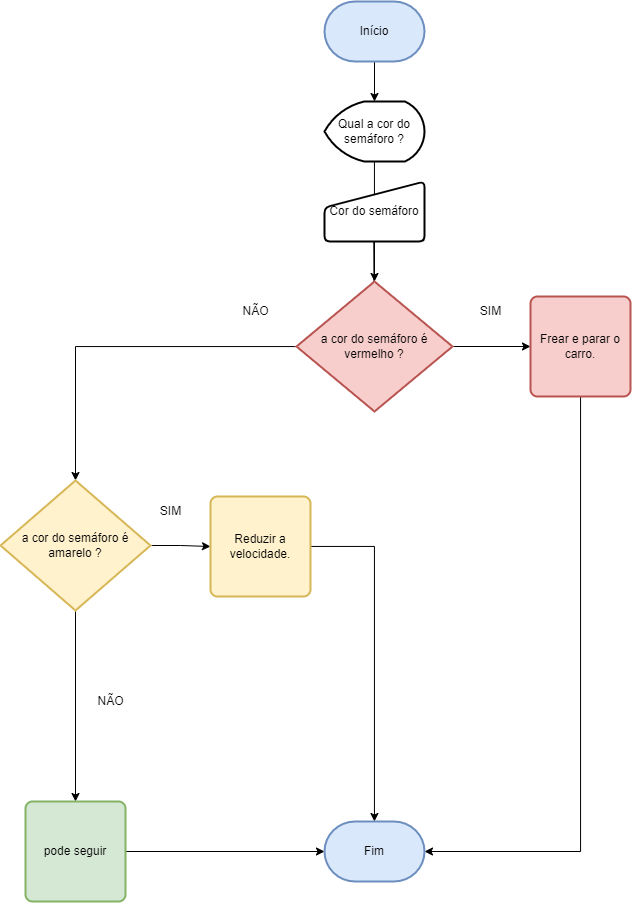

The diagram above was exported from draw.io. Its source (the exported page's mxGraphModel, read from the mxfile embedded in the PNG):
<mxGraphModel dx="1235" dy="684" grid="1" gridSize="10" guides="1" tooltips="1" connect="1" arrows="1" fold="1" page="1" pageScale="1" pageWidth="827" pageHeight="1169" math="0" shadow="0">
  <root>
    <mxCell id="0" />
    <mxCell id="1" parent="0" />
    <mxCell id="U_tbg-z2aMRyqDDXU0u2-10" style="edgeStyle=orthogonalEdgeStyle;rounded=0;orthogonalLoop=1;jettySize=auto;html=1;" edge="1" parent="1" source="U_tbg-z2aMRyqDDXU0u2-1" target="U_tbg-z2aMRyqDDXU0u2-2">
      <mxGeometry relative="1" as="geometry" />
    </mxCell>
    <mxCell id="U_tbg-z2aMRyqDDXU0u2-1" value="Início" style="strokeWidth=2;html=1;shape=mxgraph.flowchart.terminator;whiteSpace=wrap;fillColor=#dae8fc;strokeColor=#6c8ebf;" vertex="1" parent="1">
      <mxGeometry x="364" y="40" width="100" height="60" as="geometry" />
    </mxCell>
    <mxCell id="U_tbg-z2aMRyqDDXU0u2-11" style="edgeStyle=orthogonalEdgeStyle;rounded=0;orthogonalLoop=1;jettySize=auto;html=1;entryX=0.49;entryY=0.229;entryDx=0;entryDy=0;entryPerimeter=0;" edge="1" parent="1" source="U_tbg-z2aMRyqDDXU0u2-2" target="U_tbg-z2aMRyqDDXU0u2-3">
      <mxGeometry relative="1" as="geometry">
        <Array as="points">
          <mxPoint x="414" y="394" />
        </Array>
      </mxGeometry>
    </mxCell>
    <mxCell id="U_tbg-z2aMRyqDDXU0u2-2" value="Qual a cor do semáforo ?" style="strokeWidth=2;html=1;shape=mxgraph.flowchart.display;whiteSpace=wrap;" vertex="1" parent="1">
      <mxGeometry x="364" y="140" width="100" height="60" as="geometry" />
    </mxCell>
    <mxCell id="U_tbg-z2aMRyqDDXU0u2-12" style="edgeStyle=orthogonalEdgeStyle;rounded=0;orthogonalLoop=1;jettySize=auto;html=1;entryX=0.5;entryY=0;entryDx=0;entryDy=0;entryPerimeter=0;" edge="1" parent="1" source="U_tbg-z2aMRyqDDXU0u2-3" target="U_tbg-z2aMRyqDDXU0u2-4">
      <mxGeometry relative="1" as="geometry" />
    </mxCell>
    <mxCell id="U_tbg-z2aMRyqDDXU0u2-3" value="Cor do semáforo" style="html=1;strokeWidth=2;shape=manualInput;whiteSpace=wrap;rounded=1;size=26;arcSize=11;" vertex="1" parent="1">
      <mxGeometry x="364" y="220" width="100" height="60" as="geometry" />
    </mxCell>
    <mxCell id="U_tbg-z2aMRyqDDXU0u2-13" style="edgeStyle=orthogonalEdgeStyle;rounded=0;orthogonalLoop=1;jettySize=auto;html=1;entryX=0;entryY=0.5;entryDx=0;entryDy=0;" edge="1" parent="1" source="U_tbg-z2aMRyqDDXU0u2-4" target="U_tbg-z2aMRyqDDXU0u2-5">
      <mxGeometry relative="1" as="geometry" />
    </mxCell>
    <mxCell id="U_tbg-z2aMRyqDDXU0u2-21" style="edgeStyle=orthogonalEdgeStyle;rounded=0;orthogonalLoop=1;jettySize=auto;html=1;" edge="1" parent="1" source="U_tbg-z2aMRyqDDXU0u2-4" target="U_tbg-z2aMRyqDDXU0u2-6">
      <mxGeometry relative="1" as="geometry" />
    </mxCell>
    <mxCell id="U_tbg-z2aMRyqDDXU0u2-4" value="a cor do semáforo é vermelho ?" style="strokeWidth=2;html=1;shape=mxgraph.flowchart.decision;whiteSpace=wrap;fillColor=#f8cecc;strokeColor=#b85450;" vertex="1" parent="1">
      <mxGeometry x="336" y="320" width="156" height="130" as="geometry" />
    </mxCell>
    <mxCell id="U_tbg-z2aMRyqDDXU0u2-16" style="edgeStyle=orthogonalEdgeStyle;rounded=0;orthogonalLoop=1;jettySize=auto;html=1;entryX=1;entryY=0.5;entryDx=0;entryDy=0;entryPerimeter=0;" edge="1" parent="1" source="U_tbg-z2aMRyqDDXU0u2-5" target="U_tbg-z2aMRyqDDXU0u2-9">
      <mxGeometry relative="1" as="geometry">
        <mxPoint x="620" y="900" as="targetPoint" />
        <Array as="points">
          <mxPoint x="620" y="890" />
        </Array>
      </mxGeometry>
    </mxCell>
    <mxCell id="U_tbg-z2aMRyqDDXU0u2-5" value="Frear e parar o carro." style="rounded=1;whiteSpace=wrap;html=1;absoluteArcSize=1;arcSize=14;strokeWidth=2;fillColor=#f8cecc;strokeColor=#b85450;" vertex="1" parent="1">
      <mxGeometry x="570" y="335" width="100" height="100" as="geometry" />
    </mxCell>
    <mxCell id="U_tbg-z2aMRyqDDXU0u2-22" style="edgeStyle=orthogonalEdgeStyle;rounded=0;orthogonalLoop=1;jettySize=auto;html=1;entryX=0;entryY=0.5;entryDx=0;entryDy=0;" edge="1" parent="1" source="U_tbg-z2aMRyqDDXU0u2-6" target="U_tbg-z2aMRyqDDXU0u2-7">
      <mxGeometry relative="1" as="geometry" />
    </mxCell>
    <mxCell id="U_tbg-z2aMRyqDDXU0u2-25" style="edgeStyle=orthogonalEdgeStyle;rounded=0;orthogonalLoop=1;jettySize=auto;html=1;" edge="1" parent="1" source="U_tbg-z2aMRyqDDXU0u2-6" target="U_tbg-z2aMRyqDDXU0u2-8">
      <mxGeometry relative="1" as="geometry" />
    </mxCell>
    <mxCell id="U_tbg-z2aMRyqDDXU0u2-6" value="a cor do semáforo é amarelo ?&lt;br&gt;" style="strokeWidth=2;html=1;shape=mxgraph.flowchart.decision;whiteSpace=wrap;fillColor=#fff2cc;strokeColor=#d6b656;" vertex="1" parent="1">
      <mxGeometry x="40" y="519" width="150" height="130" as="geometry" />
    </mxCell>
    <mxCell id="U_tbg-z2aMRyqDDXU0u2-24" style="edgeStyle=orthogonalEdgeStyle;rounded=0;orthogonalLoop=1;jettySize=auto;html=1;" edge="1" parent="1" source="U_tbg-z2aMRyqDDXU0u2-7" target="U_tbg-z2aMRyqDDXU0u2-9">
      <mxGeometry relative="1" as="geometry" />
    </mxCell>
    <mxCell id="U_tbg-z2aMRyqDDXU0u2-7" value="Reduzir a velocidade." style="rounded=1;whiteSpace=wrap;html=1;absoluteArcSize=1;arcSize=14;strokeWidth=2;fillColor=#fff2cc;strokeColor=#d6b656;" vertex="1" parent="1">
      <mxGeometry x="250" y="535" width="100" height="100" as="geometry" />
    </mxCell>
    <mxCell id="U_tbg-z2aMRyqDDXU0u2-26" style="edgeStyle=orthogonalEdgeStyle;rounded=0;orthogonalLoop=1;jettySize=auto;html=1;entryX=0;entryY=0.5;entryDx=0;entryDy=0;entryPerimeter=0;" edge="1" parent="1" source="U_tbg-z2aMRyqDDXU0u2-8" target="U_tbg-z2aMRyqDDXU0u2-9">
      <mxGeometry relative="1" as="geometry" />
    </mxCell>
    <mxCell id="U_tbg-z2aMRyqDDXU0u2-8" value="pode seguir" style="rounded=1;whiteSpace=wrap;html=1;absoluteArcSize=1;arcSize=14;strokeWidth=2;fillColor=#d5e8d4;strokeColor=#82b366;" vertex="1" parent="1">
      <mxGeometry x="65" y="840" width="100" height="100" as="geometry" />
    </mxCell>
    <mxCell id="U_tbg-z2aMRyqDDXU0u2-9" value="Fim" style="strokeWidth=2;html=1;shape=mxgraph.flowchart.terminator;whiteSpace=wrap;fillColor=#dae8fc;strokeColor=#6c8ebf;" vertex="1" parent="1">
      <mxGeometry x="364" y="860" width="100" height="60" as="geometry" />
    </mxCell>
    <mxCell id="U_tbg-z2aMRyqDDXU0u2-14" value="SIM" style="text;html=1;align=center;verticalAlign=middle;resizable=0;points=[];autosize=1;strokeColor=none;fillColor=none;" vertex="1" parent="1">
      <mxGeometry x="510" y="335" width="40" height="30" as="geometry" />
    </mxCell>
    <mxCell id="U_tbg-z2aMRyqDDXU0u2-17" value="NÃO" style="text;html=1;align=center;verticalAlign=middle;resizable=0;points=[];autosize=1;strokeColor=none;fillColor=none;" vertex="1" parent="1">
      <mxGeometry x="270" y="335" width="50" height="30" as="geometry" />
    </mxCell>
    <mxCell id="U_tbg-z2aMRyqDDXU0u2-23" value="SIM" style="text;html=1;align=center;verticalAlign=middle;resizable=0;points=[];autosize=1;strokeColor=none;fillColor=none;" vertex="1" parent="1">
      <mxGeometry x="190" y="535" width="40" height="30" as="geometry" />
    </mxCell>
    <mxCell id="U_tbg-z2aMRyqDDXU0u2-27" value="NÃO" style="text;html=1;align=center;verticalAlign=middle;resizable=0;points=[];autosize=1;strokeColor=none;fillColor=none;" vertex="1" parent="1">
      <mxGeometry x="125" y="725" width="50" height="30" as="geometry" />
    </mxCell>
  </root>
</mxGraphModel>